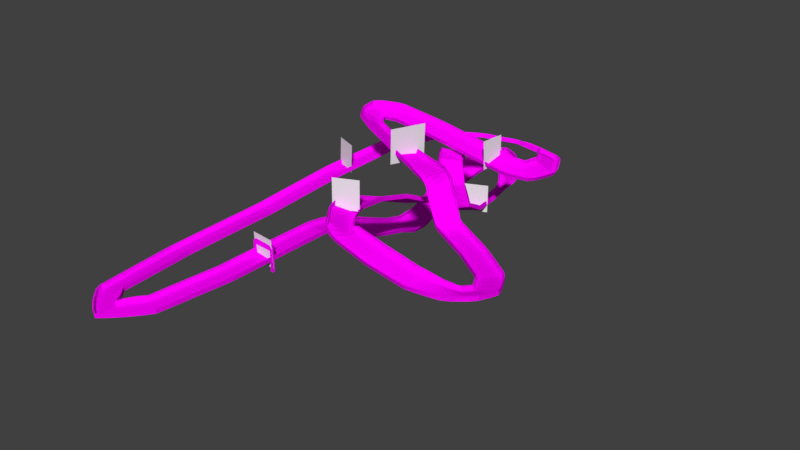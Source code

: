 # Source: looptrack.blend  (saved by Blender 2.79.0; exported with 4.5.12 LTS)
import bpy
from mathutils import Matrix  # noqa: F401  (used for matrix-valued properties, if any)

bpy.ops.wm.read_factory_settings(use_empty=True)
scene = bpy.context.scene
scene.name = 'Scene'

# ---- collections
col_collection_1 = bpy.data.collections.new('Collection 1'); scene.collection.children.link(col_collection_1)

# ---- images (referenced by path relative to the original .blend; pixels are not part of the script)
import os
ASSET_DIR = os.environ.get("B2B_ASSET_DIR", "")  # directory of the original .blend (textures are referenced by path, not embedded)
HERE = os.path.dirname(os.path.abspath(__file__))  # packed textures are extracted next to this script under _unpacked/

def load_image(name, relpath, width, height, colorspace="sRGB"):
    """Load a texture the original file referenced (path relative to the .blend, or extracted next to this script)."""
    p = next((c for c in (os.path.join(HERE, relpath), os.path.join(ASSET_DIR, relpath)) if relpath and os.path.exists(c)), "")
    if p:
        img = bpy.data.images.load(p, check_existing=True)
        img.name = name
    else:  # same state as the original file: an image datablock whose file is absent (Cycles renders it pink)
        img = bpy.data.images.new(name, width, height)
        img.source = "FILE"
        img.filepath = "//" + (relpath or name)
    img.colorspace_settings.name = colorspace
    return img
img_racetrack_texture = load_image('racetrack_texture', 'racetrack_texture.png', 1024, 1024, 'sRGB')

# ---- materials (node trees are filled in below, after node groups)
mat_road_material = bpy.data.materials.new('road_material')
mat_road_material.alpha_threshold = 0.0
mat_road_material.roughness = 0.5

# ---- material node trees
mat_road_material.use_nodes = True; mat_road_material.node_tree.nodes.clear()
_N = mat_road_material.node_tree.nodes; _L = mat_road_material.node_tree.links
n0 = _N.new('ShaderNodeOutputMaterial'); n0.name = 'Material Output'; n0.location = (542, 300)
n1 = _N.new('ShaderNodeBsdfPrincipled'); n1.name = 'Principled BSDF'; n1.location = (301, 282)
n1.width = 150
n1.subsurface_method = 'BURLEY'
n1.inputs[2].default_value = 1.0
n1.inputs[3].default_value = 1.45
n1.inputs[9].default_value = (1.0, 1.0, 1.0)
n1.inputs[13].default_value = 0.0
n2 = _N.new('ShaderNodeTexImage'); n2.name = 'Image Texture'; n2.location = (30, 277)
n2.width = 140
n2.image = img_racetrack_texture
_L.new(n1.outputs[0], n0.inputs[0])
_L.new(n2.outputs[0], n1.inputs[0])
n0.is_active_output = True

# ---- world
world_world = bpy.data.worlds.new('World'); scene.world = world_world
world_world.color = (0.05088, 0.05088, 0.05088)
world_world.use_sun_shadow = False
world_world.sun_shadow_jitter_overblur = 0.0
world_world.cycles.sampling_method = 'MANUAL'

# ---- meshes
me_plane_005 = bpy.data.meshes.new('Plane.005')
me_plane_005.from_pydata([(-12.33, -0.1596, -14.26), (12.28, -0.1599, -14.27), (-12.31, 0.2536, 10.48), (12.3, 0.2533, 10.46)], [], [(0, 1, 3, 2)])
me_plane_005.use_remesh_preserve_volume = False
me_plane_005.use_remesh_preserve_attributes = False
me_plane_005.use_mirror_vertex_groups = False
me_plane_005.update()
me_plane_004 = bpy.data.meshes.new('Plane.004')
me_plane_004.from_pydata([(-8.666, -0.2414, -9.855), (8.668, -0.2417, -9.867), (-8.668, 0.2536, 10.48), (8.666, 0.2533, 10.46)], [], [(0, 1, 3, 2)])
me_plane_004.use_remesh_preserve_volume = False
me_plane_004.use_remesh_preserve_attributes = False
me_plane_004.use_mirror_vertex_groups = False
me_plane_004.update()
me_plane_003 = bpy.data.meshes.new('Plane.003')
me_plane_003.from_pydata([(-8.666, -0.2414, -9.855), (8.668, -0.2417, -9.867), (-8.668, 0.2536, 10.48), (8.666, 0.2533, 10.46)], [], [(0, 1, 3, 2)])
me_plane_003.use_remesh_preserve_volume = False
me_plane_003.use_remesh_preserve_attributes = False
me_plane_003.use_mirror_vertex_groups = False
me_plane_003.update()
me_plane_002 = bpy.data.meshes.new('Plane.002')
me_plane_002.from_pydata([(-8.666, -0.2414, -9.855), (8.668, -0.2417, -9.867), (-8.668, 0.2536, 10.48), (8.666, 0.2533, 10.46)], [], [(0, 1, 3, 2)])
me_plane_002.use_remesh_preserve_volume = False
me_plane_002.use_remesh_preserve_attributes = False
me_plane_002.use_mirror_vertex_groups = False
me_plane_002.update()
me_plane_001 = bpy.data.meshes.new('Plane.001')
me_plane_001.from_pydata([(-8.666, -0.2414, -9.855), (8.668, -0.2417, -9.867), (-8.668, 0.2536, 10.48), (8.666, 0.2533, 10.46)], [], [(0, 1, 3, 2)])
me_plane_001.use_remesh_preserve_volume = False
me_plane_001.use_remesh_preserve_attributes = False
me_plane_001.use_mirror_vertex_groups = False
me_plane_001.update()
me_cube = bpy.data.meshes.new('Cube')
me_cube.from_pydata([(-2.309, -8.275, 1.487), (-2.309, -8.24, -1.524), (2.044, -8.24, -1.524), (2.044, -8.301, 1.487), (2.044, -7.131, -1.511), (-2.309, -7.131, -1.511), (2.044, -7.426, 1.496), (-2.309, -7.426, 1.496), (2.044, -7.421, 0.9947), (2.044, -7.571, 0.4912), (2.044, -7.565, -0.01049), (2.044, -7.228, -0.5083), (2.044, -7.137, -1.009), (-2.309, -7.137, -1.009), (-2.309, -7.228, -0.5083), (-2.309, -7.565, -0.01049), (-2.309, -7.571, 0.4912), (-2.309, -7.421, 0.9947), (2.044, 0.03501, -1.511), (-2.309, 0.03501, -1.511), (-2.309, 8.275, 1.487), (-2.309, 8.24, -1.524), (2.044, 8.24, -1.524), (2.044, 8.301, 1.487), (2.044, 7.131, -1.511), (-2.309, 7.131, -1.511), (2.044, 7.426, 1.496), (-2.309, 7.426, 1.496), (2.044, 7.421, 0.9947), (2.044, 7.571, 0.4912), (2.044, 7.565, -0.01049), (2.044, 7.228, -0.5083), (2.044, 7.137, -1.009), (-2.309, 7.137, -1.009), (-2.309, 7.228, -0.5083), (-2.309, 7.565, -0.01049), (-2.309, 7.571, 0.4912), (-2.309, 7.421, 0.9947), (2.044, -0.03501, -1.511), (-2.309, -0.03501, -1.511)], [], [(4, 5, 13, 12), (12, 13, 14, 11), (2, 3, 0, 1), (6, 7, 0, 3), (8, 17, 7, 6), (11, 14, 15, 10), (10, 15, 16, 9), (9, 16, 17, 8), (4, 18, 19, 5), (24, 32, 33, 25), (32, 31, 34, 33), (22, 21, 20, 23), (26, 23, 20, 27), (28, 26, 27, 37), (31, 30, 35, 34), (30, 29, 36, 35), (29, 28, 37, 36), (24, 25, 39, 38)])
_uv = me_cube.uv_layers.new(name='UVMap')
_uv.uv.foreach_set('vector', [0.7529, 0.1531, 0.7529, 3.917e-05, 0.7706, 3.915e-05, 0.7706, 0.1531, 0.7706, 0.1531, 0.7706, 3.915e-05, 0.7886, 3.914e-05, 0.7886, 0.1531, 1.0, 0.1531, 0.8937, 0.1531, 0.8937, 3.913e-05, 1.0, 3.916e-05, 0.8638, 0.1531, 0.8638, 3.913e-05, 0.8937, 3.913e-05, 0.8937, 0.1531, 0.8461, 0.1531, 0.8461, 3.913e-05, 0.8638, 3.913e-05, 0.8638, 0.1531, 0.7886, 0.1531, 0.7886, 3.914e-05, 0.8098, 3.913e-05, 0.8098, 0.1531, 0.8098, 0.1531, 0.8098, 3.913e-05, 0.8275, 3.912e-05, 0.8275, 0.1531, 0.8275, 0.1531, 0.8275, 3.912e-05, 0.8461, 3.913e-05, 0.8461, 0.1531, 0.7529, 0.1531, 0.5, 0.1531, 0.5, 3.931e-05, 0.7529, 3.917e-05, 0.7529, 0.1531, 0.7706, 0.1531, 0.7706, 3.915e-05, 0.7529, 3.917e-05, 0.7706, 0.1531, 0.7886, 0.1531, 0.7886, 3.914e-05, 0.7706, 3.915e-05, 1.0, 0.1531, 1.0, 3.916e-05, 0.8937, 3.913e-05, 0.8937, 0.1531, 0.8638, 0.1531, 0.8937, 0.1531, 0.8937, 3.913e-05, 0.8638, 3.913e-05, 0.8461, 0.1531, 0.8638, 0.1531, 0.8638, 3.913e-05, 0.8461, 3.913e-05, 0.7886, 0.1531, 0.8098, 0.1531, 0.8098, 3.913e-05, 0.7886, 3.914e-05, 0.8098, 0.1531, 0.8275, 0.1531, 0.8275, 3.912e-05, 0.8098, 3.913e-05, 0.8275, 0.1531, 0.8461, 0.1531, 0.8461, 3.913e-05, 0.8275, 3.912e-05, 0.7529, 0.1531, 0.7529, 3.917e-05, 0.5, 3.931e-05, 0.5, 0.1531])
me_cube.materials.append(mat_road_material)
me_cube.use_remesh_preserve_volume = False
me_cube.use_remesh_preserve_attributes = False
me_cube.use_mirror_vertex_groups = False
me_cube.update()
me_cube_001 = bpy.data.meshes.new('Cube.001')
me_cube_001.from_pydata([(0.8882, -1.002, -10.02), (0.8882, -1.002, 2.819), (-1.044, -0.8375, -10.02), (1.044, 0.8375, -10.02), (1.044, 0.8375, 2.819), (-0.8882, 1.002, -10.02), (0.8882, -1.002, 6.545), (-1.044, -0.8375, 4.377), (-0.8882, 1.002, 4.377), (1.044, 0.8375, 6.545), (14.9, -0.3395, 2.819), (14.75, -2.179, 2.819), (14.9, -0.3395, 6.545), (14.75, -2.179, 6.545), (16.61, -0.4844, 4.377), (16.46, -2.324, 4.377), (14.9, -0.3395, -11.93), (14.75, -2.179, -11.93), (16.61, -0.4844, -11.93), (16.46, -2.324, -11.93)], [], [(0, 1, 7, 2), (2, 7, 8, 5), (5, 8, 4, 3), (3, 4, 1, 0), (7, 1, 6), (8, 7, 6, 9), (1, 4, 10, 11), (4, 8, 9), (13, 11, 15), (4, 9, 12, 10), (6, 1, 11, 13), (9, 6, 13, 12), (11, 10, 16, 17), (10, 12, 14), (12, 13, 15, 14), (10, 14, 18, 16), (15, 11, 17, 19), (14, 15, 19, 18)])
_uv = me_cube_001.uv_layers.new(name='UVMap')
_uv.uv.foreach_set('vector', [0.08089, 0.6865, 0.08089, 0.9252, 0.03244, 0.9641, 0.03244, 0.6865, 0.2216, 0.6865, 0.2216, 0.9641, 0.1754, 0.9641, 0.1754, 0.6865, 0.1754, 0.6865, 0.1754, 0.9641, 0.127, 0.9252, 0.127, 0.6865, 0.127, 0.6865, 0.127, 0.9252, 0.08089, 0.9252, 0.08089, 0.6865, 0.4974, 0.6395, 0.4489, 0.6784, 0.4489, 0.5853, 0.5216, 0.5392, 0.5216, 0.5853, 0.4489, 0.5853, 0.4489, 0.5392, 0.4489, 0.4001, 0.4489, 0.4462, 0.1015, 0.4462, 0.1015, 0.4001, 0.4489, 0.4462, 0.4974, 0.4851, 0.4489, 0.5392, 0.1015, 0.5853, 0.1015, 0.6784, 0.05867, 0.6395, 0.4489, 0.4462, 0.4489, 0.5392, 0.1015, 0.5392, 0.1015, 0.4462, 0.4489, 0.5853, 0.4489, 0.6784, 0.1015, 0.6784, 0.1015, 0.5853, 0.4489, 0.5392, 0.4489, 0.5853, 0.1015, 0.5853, 0.1015, 0.5392, 0.3646, 0.8804, 0.3185, 0.8804, 0.3185, 0.6865, 0.3646, 0.6865, 0.1015, 0.4462, 0.1015, 0.5392, 0.05867, 0.4851, 0.1015, 0.5392, 0.1015, 0.5853, 0.03244, 0.5853, 0.03244, 0.5392, 0.3185, 0.8804, 0.2757, 0.9194, 0.2757, 0.6865, 0.3185, 0.6865, 0.4074, 0.9194, 0.3646, 0.8804, 0.3646, 0.6865, 0.4074, 0.6865, 0.2757, 0.9194, 0.2296, 0.9194, 0.2296, 0.6865, 0.2757, 0.6865])
me_cube_001.materials.append(mat_road_material)
me_cube_001.use_remesh_preserve_volume = False
me_cube_001.use_remesh_preserve_attributes = False
me_cube_001.use_mirror_vertex_groups = False
me_cube_001.update()
me_plane = bpy.data.meshes.new('Plane')
me_plane.from_pydata([(-8.666, -0.2414, -9.855), (8.668, -0.2417, -9.867), (-8.668, 0.2536, 10.48), (8.666, 0.2533, 10.46)], [], [(0, 1, 3, 2)])
me_plane.use_remesh_preserve_volume = False
me_plane.use_remesh_preserve_attributes = False
me_plane.use_mirror_vertex_groups = False
me_plane.update()

# ---- curves / text
cu_nurbscurve_004 = bpy.data.curves.new('NurbsCurve.004', 'CURVE')
cu_nurbscurve_004.dimensions = '3D'
_sp = cu_nurbscurve_004.splines.new('NURBS'); _sp.points.add(38)
_sp.points.foreach_set('co', [-9.541, 7.779, 0.0, 1.0, 4.424, 2.036, 0.0, 1.0, 7.344, -0.4994, -4.897, 1.0, 14.75, -1.858, -27.38, 1.0, 14.75, -1.858, -27.38, 1.0, 79.11, -34.56, -31.1, 1.0, 81.26, -68.45, -24.08, 1.0, 58.35, -87.12, -15.3, 1.0, -6.342, -77.3, -7.104, 1.0, -6.342, -77.3, -7.104, 1.0, -28.84, -49.53, -7.104, 1.0, -35.83, 10.16, -27.97, 1.0, -39.24, 57.63, -53.46, 1.0, -49.53, 88.78, -48.04, 1.0, -47.64, 86.89, -21.27, 1.0, -29.92, 57.93, -11.57, 1.0, -17.73, 50.35, -51.67, 1.0, -32.85, 103.1, -65.66, 1.0, -33.34, 124.3, -64.11, 1.0, -32.97, 138.2, -61.72, 1.0, -51.32, 162.4, -57.12, 1.0, -71.6, 173.2, -62.21, 1.0, -87.58, 142.2, -72.48, 1.0, -79.44, 83.9, -90.86, 1.0, -73.23, 52.88, -78.2, 1.0, -73.75, 18.2, -67.16, 1.0, -75.26, -12.77, -50.55, 1.0, -73.07, -39.28, -47.95, 1.0, -73.07, -175.6, -47.95, 1.0, -118.8, -184.7, -49.2, 1.0, -118.8, -25.08, -49.2, 1.0, -91.33, 71.5, -20.35, 1.0, -45.57, 120.9, -20.35, 1.0, 20.84, 120.9, -20.35, 1.0, 20.84, 76.48, -20.35, 1.0, -9.151, 76.48, -14.48, 1.0, -98.61, 76.48, 0.7962, 1.0, -98.61, 54.26, 0.7962, 1.0, -82.71, 40.43, 0.7962, 1.0])
_sp.points.foreach_set('tilt', [0.0, 0.6774, 0.69, 0.0, 0.0, 0.0, 0.0, -0.8753, -0.8399, 0.0, -0.3616, -0.9755, -0.5198, -1.116, -0.03177, -0.5555, 0.481, 0.2562, -0.1222, 0.1339, 0.1878, -0.03377, -0.2432, -0.7128, 0.0, -0.7395, 0.0, 0.0, 0.0, 0.0, 0.0, 0.0, -0.4653, -0.4653, -0.4653, -0.4653, -0.4653, -0.4653, -0.4653])
_sp.order_u = 3
_sp.order_v = 0
_sp.resolution_u = 2
_sp.use_cyclic_u = True
cu_nurbscurve_004.use_path = True
cu_nurbscurve_004.use_path_clamp = True
cu_nurbscurve_004.bevel_resolution = 0
cu_nurbscurve_004.resolution_u = 2
cu_nurbscurve_004.fill_mode = 'HALF'

# ---- objects
ob_empty = bpy.data.objects.new('Empty', None)
ob_plane_005 = bpy.data.objects.new('Plane.005', me_plane_005)
ob_plane_004 = bpy.data.objects.new('Plane.004', me_plane_004)
ob_plane_003 = bpy.data.objects.new('Plane.003', me_plane_003)
ob_plane_002 = bpy.data.objects.new('Plane.002', me_plane_002)
ob_plane_001 = bpy.data.objects.new('Plane.001', me_plane_001)
ob_start_003 = bpy.data.objects.new('start.003', None)
ob_start_002 = bpy.data.objects.new('start.002', None)
ob_start_001 = bpy.data.objects.new('start.001', None)
ob_start = bpy.data.objects.new('start', None)
ob_nurbscurve = bpy.data.objects.new('NurbsCurve', cu_nurbscurve_004)
ob_racetrack = bpy.data.objects.new('racetrack', None)
ob_track = bpy.data.objects.new('track', me_cube)
ob_finish_line = bpy.data.objects.new('finish_line', me_cube_001)
ob_plane = bpy.data.objects.new('Plane', me_plane)

# ---- transforms, parenting, visibility, modifiers, constraints
ob_empty.location = (75.7, 16.05, -15.76)
ob_empty.empty_image_offset = (0.0, 0.0)
ob_empty.lineart.crease_threshold = 0.0
ob_plane_005.location = (6.572, 15.03, 1.077)
ob_plane_005.rotation_euler = (-0.01859, -0.006044, 23.16)
ob_plane_005.lineart.crease_threshold = 0.0
ob_plane_004.location = (13.33, 82.9, -62.78)
ob_plane_004.rotation_euler = (-0.01954, -0.0004637, 19.28)
ob_plane_004.lineart.crease_threshold = 0.0
ob_plane_003.location = (18.01, -57.23, -7.393)
ob_plane_003.rotation_euler = (-0.01954, -0.0004637, 19.28)
ob_plane_003.lineart.crease_threshold = 0.0
ob_plane_002.location = (34.67, 70.57, -17.61)
ob_plane_002.rotation_euler = (-0.01954, -0.0004637, 20.31)
ob_plane_002.lineart.crease_threshold = 0.0
ob_plane_001.location = (-60.1, 28.24, -31.78)
ob_plane_001.rotation_euler = (-0.01954, -0.0004637, 18.47)
ob_plane_001.lineart.crease_threshold = 0.0
ob_start_003.location = (-28.02, -66.12, -52.08)
ob_start_003.rotation_euler = (0.0, -0.0, 3.142)
ob_start_003.empty_image_offset = (0.0, 0.0)
ob_start_003.lineart.crease_threshold = 0.0
ob_start_002.location = (-34.62, -66.12, -52.08)
ob_start_002.rotation_euler = (0.0, -0.0, 3.142)
ob_start_002.empty_image_offset = (0.0, 0.0)
ob_start_002.lineart.crease_threshold = 0.0
ob_start_001.location = (-34.62, -75.21, -52.08)
ob_start_001.rotation_euler = (0.0, -0.0, 3.142)
ob_start_001.empty_image_offset = (0.0, 0.0)
ob_start_001.lineart.crease_threshold = 0.0
ob_start.location = (-27.78, -75.21, -52.08)
ob_start.rotation_euler = (0.0, -0.0, 3.142)
ob_start.empty_image_offset = (0.0, 0.0)
ob_start.lineart.crease_threshold = 0.0
ob_nurbscurve.location = (42.03, -5.259, -7.203)
ob_nurbscurve.lineart.crease_threshold = 0.0
ob_racetrack.location = (-4.15, -26.67, 7.646)
ob_racetrack.empty_display_type = 'SPHERE'
ob_racetrack.empty_display_size = 2.42
ob_racetrack.empty_image_offset = (0.0, 0.0)
ob_racetrack.lineart.crease_threshold = 0.0
ob_track.parent = ob_racetrack
ob_track.matrix_parent_inverse = Matrix(((1.0, 0.0, 0.0, 4.15), (0.0, 1.0, 0.0, 26.67), (0.0, 0.0, 1.0, -7.646), (0.0, 0.0, 0.0, 1.0)))
ob_track.location = (5.456, -5.13, -6.499)
ob_track.lineart.crease_threshold = 0.0
_m = ob_track.modifiers.new('Array', 'ARRAY')
_m.count = 387
_m.constant_offset_displace = (0.0, 0.0, 0.0)
_m = ob_track.modifiers.new('Curve', 'CURVE')
_m.object = ob_nurbscurve
ob_finish_line.parent = ob_racetrack
ob_finish_line.matrix_parent_inverse = Matrix(((1.0, 0.0, 0.0, 4.15), (0.0, 1.0, 0.0, 26.67), (0.0, 0.0, 1.0, -7.646), (0.0, 0.0, 0.0, 1.0)))
ob_finish_line.location = (-38.85, -80.38, -52.21)
ob_finish_line.lineart.crease_threshold = 0.0
ob_plane.location = (-30.89, -81.31, -51.94)
ob_plane.rotation_euler = (-0.01954, -0.0004637, 15.6)
ob_plane.lineart.crease_threshold = 0.0

# ---- collection membership
col_collection_1.objects.link(ob_empty)
col_collection_1.objects.link(ob_plane_005)
col_collection_1.objects.link(ob_plane_004)
col_collection_1.objects.link(ob_plane_003)
col_collection_1.objects.link(ob_plane_002)
col_collection_1.objects.link(ob_plane_001)
col_collection_1.objects.link(ob_start_003)
col_collection_1.objects.link(ob_start_002)
col_collection_1.objects.link(ob_start_001)
col_collection_1.objects.link(ob_start)
col_collection_1.objects.link(ob_nurbscurve)
col_collection_1.objects.link(ob_racetrack)
col_collection_1.objects.link(ob_track)
col_collection_1.objects.link(ob_finish_line)
col_collection_1.objects.link(ob_plane)

# ---- scene / render settings (as saved in the file)
scene.frame_start = 1; scene.frame_end = 250; scene.frame_set(0)
scene.render.engine = 'CYCLES'
scene.render.resolution_percentage = 50
scene.render.dither_intensity = 0.0
scene.cycles.use_denoising = False
scene.cycles.samples = 128
scene.cycles.sampling_pattern = 'TABULATED_SOBOL'
scene.cycles.use_adaptive_sampling = False
scene.cycles.use_light_tree = False
scene.cycles.blur_glossy = 0.0
scene.cycles.sample_clamp_indirect = 0.0
scene.cycles.bake_type = 'ENVIRONMENT'
scene.view_settings.view_transform = 'Standard'
bpy.context.view_layer.update()

# ---- added for rendering (the .blend has no active camera and no usable light): camera, sun
cam_auto = bpy.data.cameras.new('AutoCamera')
cam_auto.lens = 50.0
cam_auto.sensor_width = 36.0
cam_auto.clip_end = 7097.94
ob_auto_camera = bpy.data.objects.new('AutoCamera', cam_auto)
scene.collection.objects.link(ob_auto_camera)
ob_auto_camera.location = (426.965, -497.286, 279.722)
ob_auto_camera.rotation_euler = (1.09748, -7.21219e-08, 0.694738)
scene.camera = ob_auto_camera
light_auto_sun = bpy.data.lights.new('AutoSun', 'SUN')
light_auto_sun.energy = 3.0
light_auto_sun.angle = 0.0523599
ob_auto_sun = bpy.data.objects.new('AutoSun', light_auto_sun)
scene.collection.objects.link(ob_auto_sun)
ob_auto_sun.rotation_euler = (0.872665, 0.174533, 0.523599)
bpy.context.view_layer.update()
